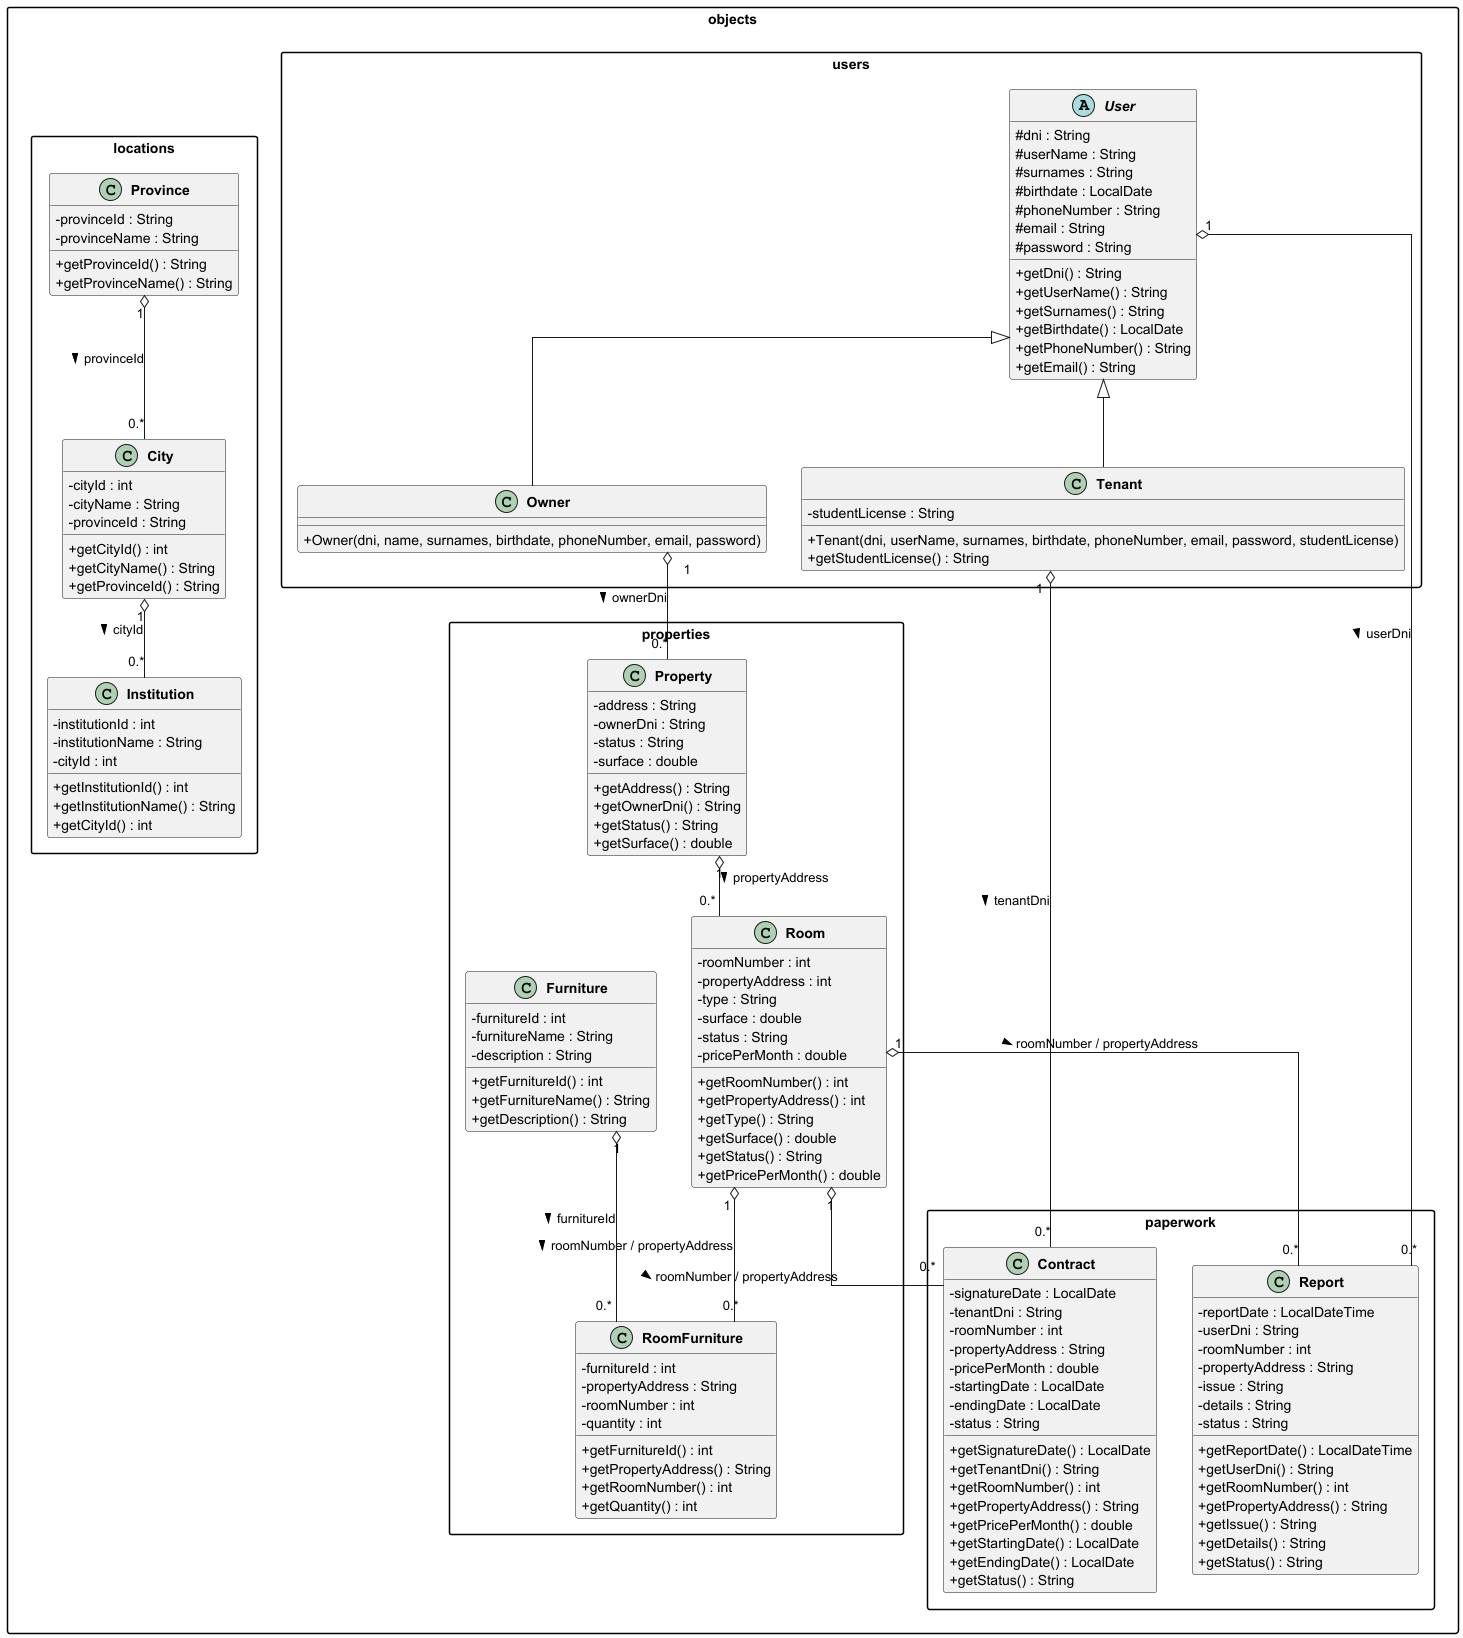

The diagram above was rendered by PlantUML. Its source (embedded in the PNG):
@startuml diagrama_clases

skinparam classAttributeIconSize 0
skinparam classFontStyle bold
skinparam packageStyle rectangle
skinparam linetype ortho

' ─────────────────────────────────────────
' Packages
' ─────────────────────────────────────────

package "objects.users" {

  abstract class User {
    # dni : String
    # userName : String
    # surnames : String
    # birthdate : LocalDate
    # phoneNumber : String
    # email : String
    # password : String
    + getDni() : String
    + getUserName() : String
    + getSurnames() : String
    + getBirthdate() : LocalDate
    + getPhoneNumber() : String
    + getEmail() : String
  }

  class Owner {
    + Owner(dni, name, surnames, birthdate, phoneNumber, email, password)
  }

  class Tenant {
    - studentLicense : String
    + Tenant(dni, userName, surnames, birthdate, phoneNumber, email, password, studentLicense)
    + getStudentLicense() : String
  }

}

package "objects.locations" {

  class Province {
    - provinceId : String
    - provinceName : String
    + getProvinceId() : String
    + getProvinceName() : String
  }

  class City {
    - cityId : int
    - cityName : String
    - provinceId : String
    + getCityId() : int
    + getCityName() : String
    + getProvinceId() : String
  }

  class Institution {
    - institutionId : int
    - institutionName : String
    - cityId : int
    + getInstitutionId() : int
    + getInstitutionName() : String
    + getCityId() : int
  }

}

package "objects.properties" {

  class Property {
    - address : String
    - ownerDni : String
    - status : String
    - surface : double
    + getAddress() : String
    + getOwnerDni() : String
    + getStatus() : String
    + getSurface() : double
  }

  class Room {
    - roomNumber : int
    - propertyAddress : int
    - type : String
    - surface : double
    - status : String
    - pricePerMonth : double
    + getRoomNumber() : int
    + getPropertyAddress() : int
    + getType() : String
    + getSurface() : double
    + getStatus() : String
    + getPricePerMonth() : double
  }

  class Furniture {
    - furnitureId : int
    - furnitureName : String
    - description : String
    + getFurnitureId() : int
    + getFurnitureName() : String
    + getDescription() : String
  }

  class RoomFurniture {
    - furnitureId : int
    - propertyAddress : String
    - roomNumber : int
    - quantity : int
    + getFurnitureId() : int
    + getPropertyAddress() : String
    + getRoomNumber() : int
    + getQuantity() : int
  }

}

package "objects.paperwork" {

  class Contract {
    - signatureDate : LocalDate
    - tenantDni : String
    - roomNumber : int
    - propertyAddress : String
    - pricePerMonth : double
    - startingDate : LocalDate
    - endingDate : LocalDate
    - status : String
    + getSignatureDate() : LocalDate
    + getTenantDni() : String
    + getRoomNumber() : int
    + getPropertyAddress() : String
    + getPricePerMonth() : double
    + getStartingDate() : LocalDate
    + getEndingDate() : LocalDate
    + getStatus() : String
  }

  class Report {
    - reportDate : LocalDateTime
    - userDni : String
    - roomNumber : int
    - propertyAddress : String
    - issue : String
    - details : String
    - status : String
    + getReportDate() : LocalDateTime
    + getUserDni() : String
    + getRoomNumber() : int
    + getPropertyAddress() : String
    + getIssue() : String
    + getDetails() : String
    + getStatus() : String
  }

}

' ─────────────────────────────────────────
' Herencia (extends)
' ─────────────────────────────────────────

User <|-- Owner
User <|-- Tenant

' ─────────────────────────────────────────
' Relaciones estructurales (via FK/ID)
' ─────────────────────────────────────────

Province "1" o-- "0.*" City : provinceId >

City "1" o-- "0.*" Institution : cityId >

Owner "1" o-- "0.*" Property : ownerDni >

Property "1" o-- "0.*" Room : propertyAddress >

Room "1" o-- "0.*" RoomFurniture : roomNumber / propertyAddress >

Furniture "1" o-- "0.*" RoomFurniture : furnitureId >

Tenant "1" o-- "0.*" Contract : tenantDni >

Room "1" o-- "0.*" Contract : roomNumber / propertyAddress >

User "1" o-- "0.*" Report : userDni >

Room "1" o-- "0.*" Report : roomNumber / propertyAddress >

@enduml